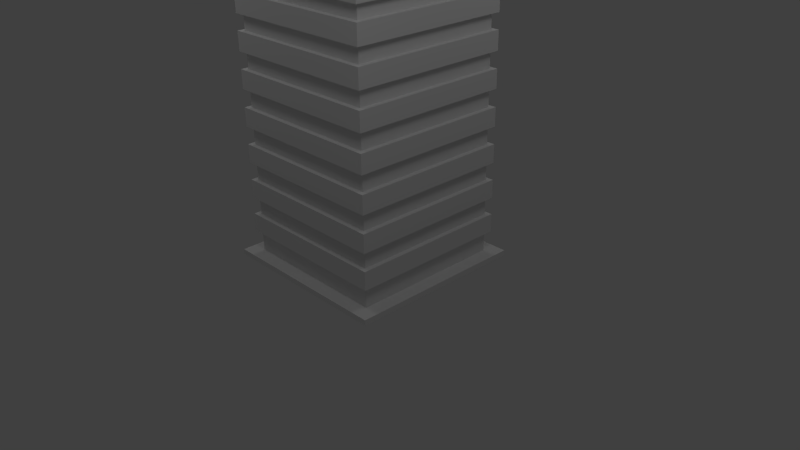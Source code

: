# Source: pala002.blend  (saved by Blender 2.63.0; exported with 4.5.12 LTS)
import bpy
from mathutils import Matrix  # noqa: F401  (used for matrix-valued properties, if any)

bpy.ops.wm.read_factory_settings(use_empty=True)
scene = bpy.context.scene
scene.name = 'Scene'

# ---- collections
col_collection_1 = bpy.data.collections.new('Collection 1'); scene.collection.children.link(col_collection_1)

# ---- materials (node trees are filled in below, after node groups)
mat_material = bpy.data.materials.new('Material')
mat_material.alpha_threshold = 0.0
mat_material.use_transparent_shadow = False
mat_material.roughness = 0.5
mat_material.line_color = (0.0, 0.0, 0.0, 1.0)

# ---- material node trees

# ---- world
world_world = bpy.data.worlds.new('World'); scene.world = world_world
world_world.color = (0.05088, 0.05088, 0.05088)
world_world.use_sun_shadow = False
world_world.sun_shadow_jitter_overblur = 0.0
world_world.cycles.sampling_method = 'MANUAL'
world_world.cycles.sample_map_resolution = 256

# ---- cameras
cam_camera = bpy.data.cameras.new('Camera')
cam_camera.clip_end = 100.0
cam_camera.lens = 35.0
cam_camera.sensor_width = 32.0
cam_camera.sensor_height = 18.0
cam_camera.ortho_scale = 7.314
cam_camera.dof.focus_distance = 0.0
cam_camera.dof.aperture_fstop = 128.0

# ---- lights
light_lamp_003 = bpy.data.lights.new('Lamp.003', 'POINT')
light_lamp_003.transmission_factor = 0.0
light_lamp_003.cutoff_distance = 30.0
light_lamp_003.energy = 100.0
light_lamp_003.shadow_buffer_clip_start = 1.001
light_lamp_003.shadow_soft_size = 1.0
light_lamp_003.shadow_maximum_resolution = 0.006
light_lamp_003.use_absolute_resolution = True
light_lamp_003.cycles.use_multiple_importance_sampling = False
light_lamp_002 = bpy.data.lights.new('Lamp.002', 'POINT')
light_lamp_002.transmission_factor = 0.0
light_lamp_002.cutoff_distance = 30.0
light_lamp_002.energy = 100.0
light_lamp_002.shadow_buffer_clip_start = 1.001
light_lamp_002.shadow_soft_size = 1.0
light_lamp_002.shadow_maximum_resolution = 0.006
light_lamp_002.use_absolute_resolution = True
light_lamp_002.cycles.use_multiple_importance_sampling = False
light_lamp_001 = bpy.data.lights.new('Lamp.001', 'POINT')
light_lamp_001.transmission_factor = 0.0
light_lamp_001.cutoff_distance = 30.0
light_lamp_001.energy = 100.0
light_lamp_001.shadow_buffer_clip_start = 1.001
light_lamp_001.shadow_soft_size = 1.0
light_lamp_001.shadow_maximum_resolution = 0.006
light_lamp_001.use_absolute_resolution = True
light_lamp_001.cycles.use_multiple_importance_sampling = False
light_lamp = bpy.data.lights.new('Lamp', 'POINT')
light_lamp.transmission_factor = 0.0
light_lamp.cutoff_distance = 30.0
light_lamp.energy = 100.0
light_lamp.shadow_buffer_clip_start = 1.001
light_lamp.shadow_soft_size = 1.0
light_lamp.shadow_maximum_resolution = 0.006
light_lamp.use_absolute_resolution = True
light_lamp.cycles.use_multiple_importance_sampling = False

# ---- meshes
me_cube_007 = bpy.data.meshes.new('Cube.007')
me_cube_007.from_pydata([(-0.9937, -0.9937, 1.786), (-0.9937, 0.9937, 1.786), (0.9937, 0.9937, 1.786), (0.9937, -0.9937, 1.786), (-0.9937, -0.9937, 5.92), (-0.9937, 0.9937, 5.92), (0.9937, 0.9937, 5.92), (0.9937, -0.9937, 5.92), (-0.9185, -0.9185, 5.92), (-0.9185, 0.9185, 5.92), (0.9185, 0.9185, 5.92), (0.9185, -0.9185, 5.92), (-0.7844, -0.8429, 5.771), (-0.7844, 0.8429, 5.771), (0.7844, 0.8429, 5.771), (0.7844, -0.8429, 5.771), (-1.182, -1.182, 1.757), (-1.182, 1.182, 1.757), (1.182, 1.182, 1.757), (1.182, -1.182, 1.757), (-1.182, -1.182, 1.826), (-1.182, 1.182, 1.826), (1.182, 1.182, 1.826), (1.182, -1.182, 1.826), (-1.054, -1.054, 4.859), (-1.054, 1.054, 4.859), (1.054, 1.054, 4.859), (1.054, -1.054, 4.859), (-1.054, -1.054, 5.101), (-1.054, 1.054, 5.101), (1.054, 1.054, 5.101), (1.054, -1.054, 5.101), (-1.054, -1.054, 2.096), (-1.054, 1.054, 2.096), (1.054, 1.054, 2.096), (1.054, -1.054, 2.096), (-1.054, -1.054, 2.338), (-1.054, 1.054, 2.338), (1.054, 1.054, 2.338), (1.054, -1.054, 2.338), (-1.054, -1.054, 2.563), (-1.054, 1.054, 2.563), (1.054, 1.054, 2.563), (1.054, -1.054, 2.563), (-1.054, -1.054, 2.805), (-1.054, 1.054, 2.805), (1.054, 1.054, 2.805), (1.054, -1.054, 2.805), (-1.054, -1.054, 3.03), (-1.054, 1.054, 3.03), (1.054, 1.054, 3.03), (1.054, -1.054, 3.03), (-1.054, -1.054, 3.272), (-1.054, 1.054, 3.272), (1.054, 1.054, 3.272), (1.054, -1.054, 3.272), (-1.054, -1.054, 3.497), (-1.054, 1.054, 3.497), (1.054, 1.054, 3.497), (1.054, -1.054, 3.497), (-1.054, -1.054, 3.74), (-1.054, 1.054, 3.74), (1.054, 1.054, 3.74), (1.054, -1.054, 3.74), (-1.054, -1.054, 3.964), (-1.054, 1.054, 3.964), (1.054, 1.054, 3.964), (1.054, -1.054, 3.964), (-1.054, -1.054, 4.207), (-1.054, 1.054, 4.207), (1.054, 1.054, 4.207), (1.054, -1.054, 4.207), (-1.054, -1.054, 4.417), (-1.054, 1.054, 4.417), (1.054, 1.054, 4.417), (1.054, -1.054, 4.417), (-1.054, -1.054, 4.66), (-1.054, 1.054, 4.66), (1.054, 1.054, 4.66), (1.054, -1.054, 4.66), (-1.054, -1.054, 5.276), (-1.054, 1.054, 5.276), (1.054, 1.054, 5.276), (1.054, -1.054, 5.276), (-1.054, -1.054, 5.518), (-1.054, 1.054, 5.518), (1.054, 1.054, 5.518), (1.054, -1.054, 5.518)], [], [(4, 5, 1, 0), (5, 6, 2, 1), (6, 7, 3, 2), (7, 4, 0, 3), (0, 1, 2, 3), (11, 8, 4, 7), (15, 12, 8, 11), (9, 10, 6, 5), (8, 9, 5, 4), (10, 11, 7, 6), (15, 14, 13, 12), (14, 15, 11, 10), (12, 13, 9, 8), (13, 14, 10, 9), (20, 21, 17, 16), (21, 22, 18, 17), (22, 23, 19, 18), (23, 20, 16, 19), (16, 17, 18, 19), (23, 22, 21, 20), (28, 29, 25, 24), (29, 30, 26, 25), (30, 31, 27, 26), (31, 28, 24, 27), (24, 25, 26, 27), (31, 30, 29, 28), (36, 37, 33, 32), (37, 38, 34, 33), (38, 39, 35, 34), (39, 36, 32, 35), (32, 33, 34, 35), (39, 38, 37, 36), (44, 45, 41, 40), (45, 46, 42, 41), (46, 47, 43, 42), (47, 44, 40, 43), (40, 41, 42, 43), (47, 46, 45, 44), (52, 53, 49, 48), (53, 54, 50, 49), (54, 55, 51, 50), (55, 52, 48, 51), (48, 49, 50, 51), (55, 54, 53, 52), (60, 61, 57, 56), (61, 62, 58, 57), (62, 63, 59, 58), (63, 60, 56, 59), (56, 57, 58, 59), (63, 62, 61, 60), (68, 69, 65, 64), (69, 70, 66, 65), (70, 71, 67, 66), (71, 68, 64, 67), (64, 65, 66, 67), (71, 70, 69, 68), (76, 77, 73, 72), (77, 78, 74, 73), (78, 79, 75, 74), (79, 76, 72, 75), (72, 73, 74, 75), (79, 78, 77, 76), (84, 85, 81, 80), (85, 86, 82, 81), (86, 87, 83, 82), (87, 84, 80, 83), (80, 81, 82, 83), (87, 86, 85, 84)])
_uv = me_cube_007.uv_layers.new(name='UVMap')
_uv.uv.foreach_set('vector', [0.2926, 0.6414, 0.5713, 0.6414, 0.5713, -0.005405, 0.2926, -0.005405, 0.5715, 0.6417, 0.2918, 0.6417, 0.2918, -0.005126, 0.5715, -0.005126, 0.5713, 0.6414, 0.2926, 0.6414, 0.2926, -0.005405, 0.5713, -0.005405, 0.2918, 0.6417, 0.5715, 0.6417, 0.5715, -0.005126, 0.2918, -0.005126, 0.0, 0.0, 0.0, 0.0, 0.0, 0.0, 0.0, 0.0, 0.02892, 0.5744, 0.2679, 0.5744, 0.2777, 0.5842, 0.01914, 0.5842, 0.2447, 0.6131, 0.054, 0.6131, 0.0377, 0.6333, 0.2609, 0.6333, 0.03157, 0.5763, 0.2705, 0.5763, 0.2803, 0.5861, 0.02179, 0.5861, 0.03024, 0.5757, 0.2692, 0.5757, 0.279, 0.5855, 0.02046, 0.5855, 0.02634, 0.577, 0.2653, 0.577, 0.2751, 0.5867, 0.01656, 0.5867, 0.3563, 0.6886, 0.6753, 0.6886, 0.6753, 0.9737, 0.3563, 0.9737, 0.2518, 0.6432, 0.04689, 0.6432, 0.0377, 0.6675, 0.2609, 0.6675, 0.04689, 0.6432, 0.2518, 0.6432, 0.2609, 0.6675, 0.0377, 0.6675, 0.054, 0.6131, 0.2447, 0.6131, 0.2609, 0.6333, 0.0377, 0.6333, 0.7274, 0.6529, 0.9659, 0.6529, 0.9659, 0.6839, 0.7274, 0.6839, 0.7274, 0.6529, 0.9659, 0.6529, 0.9659, 0.6839, 0.7274, 0.6839, 0.9659, 0.6839, 0.7274, 0.6839, 0.7274, 0.6529, 0.9659, 0.6529, 0.9659, 0.6839, 0.7274, 0.6839, 0.7274, 0.6529, 0.9659, 0.6529, 0.7181, 0.7132, 0.9752, 0.7132, 0.9752, 0.9704, 0.7181, 0.9704, 0.7181, 0.7132, 0.9752, 0.7132, 0.9752, 0.9704, 0.7181, 0.9704, 0.02514, 0.9683, 0.02436, 0.7131, 0.05372, 0.713, 0.0545, 0.9682, 0.02523, 0.9683, 0.02445, 0.7131, 0.05381, 0.713, 0.05459, 0.9682, 0.02516, 0.9683, 0.02438, 0.7131, 0.05374, 0.713, 0.05453, 0.9682, 0.02505, 0.9683, 0.02426, 0.7131, 0.05363, 0.713, 0.05441, 0.9682, 0.3568, 0.9753, 0.6785, 0.9753, 0.6785, 0.6929, 0.3568, 0.6929, 0.3568, 0.6929, 0.6785, 0.6929, 0.6785, 0.9753, 0.3568, 0.9753, 0.02528, 0.9669, 0.0245, 0.7145, 0.05353, 0.7144, 0.05431, 0.9668, 0.02537, 0.9669, 0.02459, 0.7145, 0.05362, 0.7144, 0.0544, 0.9668, 0.02529, 0.9669, 0.02452, 0.7145, 0.05355, 0.7144, 0.05432, 0.9668, 0.02518, 0.9669, 0.02441, 0.7145, 0.05344, 0.7144, 0.05421, 0.9668, 0.3565, 0.9754, 0.6787, 0.9754, 0.6787, 0.6927, 0.3565, 0.6927, 0.3565, 0.6927, 0.6787, 0.6927, 0.6787, 0.9754, 0.3565, 0.9754, 0.02528, 0.9669, 0.0245, 0.7145, 0.05353, 0.7144, 0.05431, 0.9668, 0.02537, 0.9669, 0.02459, 0.7145, 0.05362, 0.7144, 0.0544, 0.9668, 0.02529, 0.9669, 0.02452, 0.7145, 0.05355, 0.7144, 0.05432, 0.9668, 0.02518, 0.9669, 0.02441, 0.7145, 0.05344, 0.7144, 0.05421, 0.9668, 0.3565, 0.9754, 0.6787, 0.9754, 0.6787, 0.6927, 0.3565, 0.6927, 0.3565, 0.6927, 0.6787, 0.6927, 0.6787, 0.9754, 0.3565, 0.9754, 0.02528, 0.9669, 0.0245, 0.7145, 0.05353, 0.7144, 0.05431, 0.9668, 0.02537, 0.9669, 0.02459, 0.7145, 0.05362, 0.7144, 0.0544, 0.9668, 0.02529, 0.9669, 0.02452, 0.7145, 0.05355, 0.7144, 0.05432, 0.9668, 0.02518, 0.9669, 0.02441, 0.7145, 0.05344, 0.7144, 0.05421, 0.9668, 0.3565, 0.9754, 0.6787, 0.9754, 0.6787, 0.6927, 0.3565, 0.6927, 0.3565, 0.6927, 0.6787, 0.6927, 0.6787, 0.9754, 0.3565, 0.9754, 0.02528, 0.9669, 0.0245, 0.7145, 0.05353, 0.7144, 0.05431, 0.9668, 0.02537, 0.9669, 0.02459, 0.7145, 0.05362, 0.7144, 0.0544, 0.9668, 0.02529, 0.9669, 0.02452, 0.7145, 0.05355, 0.7144, 0.05432, 0.9668, 0.02518, 0.9669, 0.02441, 0.7145, 0.05344, 0.7144, 0.05421, 0.9668, 0.3565, 0.9754, 0.6787, 0.9754, 0.6787, 0.6927, 0.3565, 0.6927, 0.3565, 0.6927, 0.6787, 0.6927, 0.6787, 0.9754, 0.3565, 0.9754, 0.02528, 0.9669, 0.0245, 0.7145, 0.05353, 0.7144, 0.05431, 0.9668, 0.02537, 0.9669, 0.02459, 0.7145, 0.05362, 0.7144, 0.0544, 0.9668, 0.02529, 0.9669, 0.02452, 0.7145, 0.05355, 0.7144, 0.05432, 0.9668, 0.02518, 0.9669, 0.02441, 0.7145, 0.05344, 0.7144, 0.05421, 0.9668, 0.3565, 0.9754, 0.6787, 0.9754, 0.6787, 0.6927, 0.3565, 0.6927, 0.3565, 0.6927, 0.6787, 0.6927, 0.6787, 0.9754, 0.3565, 0.9754, 0.02528, 0.9669, 0.0245, 0.7145, 0.05353, 0.7144, 0.05431, 0.9668, 0.02537, 0.9669, 0.02459, 0.7145, 0.05362, 0.7144, 0.0544, 0.9668, 0.02529, 0.9669, 0.02452, 0.7145, 0.05355, 0.7144, 0.05432, 0.9668, 0.02518, 0.9669, 0.02441, 0.7145, 0.05344, 0.7144, 0.05421, 0.9668, 0.3565, 0.9754, 0.6787, 0.9754, 0.6787, 0.6927, 0.3565, 0.6927, 0.3565, 0.6927, 0.6787, 0.6927, 0.6787, 0.9754, 0.3565, 0.9754, 0.02514, 0.9683, 0.02436, 0.7131, 0.05372, 0.713, 0.0545, 0.9682, 0.02523, 0.9683, 0.02445, 0.7131, 0.05381, 0.713, 0.05459, 0.9682, 0.02516, 0.9683, 0.02438, 0.7131, 0.05374, 0.713, 0.05453, 0.9682, 0.02505, 0.9683, 0.02426, 0.7131, 0.05363, 0.713, 0.05441, 0.9682, 0.3568, 0.9753, 0.6785, 0.9753, 0.6785, 0.6929, 0.3568, 0.6929, 0.3568, 0.6929, 0.6785, 0.6929, 0.6785, 0.9753, 0.3568, 0.9753])
me_cube_007.materials.append(mat_material)
me_cube_007.use_remesh_preserve_volume = False
me_cube_007.use_remesh_preserve_attributes = False
me_cube_007.use_mirror_vertex_groups = False
me_cube_007.update()

# ---- objects
ob_lamp_003 = bpy.data.objects.new('Lamp.003', light_lamp_003)
ob_lamp_002 = bpy.data.objects.new('Lamp.002', light_lamp_002)
ob_lamp_001 = bpy.data.objects.new('Lamp.001', light_lamp_001)
ob_cube_007 = bpy.data.objects.new('Cube.007', me_cube_007)
ob_lamp = bpy.data.objects.new('Lamp', light_lamp)
ob_camera = bpy.data.objects.new('Camera', cam_camera)

# ---- transforms, parenting, visibility, modifiers, constraints
ob_lamp_003.location = (-4.07, 3.703, 8.94)
ob_lamp_003.rotation_euler = (0.6503, 0.05522, 1.866)
ob_lamp_003.scale = (1.514, 1.514, 1.514)
ob_lamp_003.lock_rotations_4d = False
ob_lamp_003.empty_display_type = 'ARROWS'
ob_lamp_003.color = (0.0, 0.0, 0.0, 0.0)
ob_lamp_003.lineart.crease_threshold = 0.0
ob_lamp_002.location = (-4.07, -3.548, 8.94)
ob_lamp_002.rotation_euler = (0.6503, 0.05522, 1.866)
ob_lamp_002.scale = (1.514, 1.514, 1.514)
ob_lamp_002.lock_rotations_4d = False
ob_lamp_002.empty_display_type = 'ARROWS'
ob_lamp_002.color = (0.0, 0.0, 0.0, 0.0)
ob_lamp_002.lineart.crease_threshold = 0.0
ob_lamp_001.location = (4.905, -3.548, 8.94)
ob_lamp_001.rotation_euler = (0.6503, 0.05522, 1.866)
ob_lamp_001.scale = (1.514, 1.514, 1.514)
ob_lamp_001.lock_rotations_4d = False
ob_lamp_001.empty_display_type = 'ARROWS'
ob_lamp_001.color = (0.0, 0.0, 0.0, 0.0)
ob_lamp_001.lineart.crease_threshold = 0.0
ob_cube_007.location = (0.0, 0.0, -2.669)
ob_cube_007.scale = (1.514, 1.514, 1.514)
ob_cube_007.lock_rotations_4d = False
ob_cube_007.empty_display_type = 'ARROWS'
ob_cube_007.lineart.crease_threshold = 0.0
ob_lamp.location = (4.905, 3.703, 8.94)
ob_lamp.rotation_euler = (0.6503, 0.05522, 1.866)
ob_lamp.scale = (1.514, 1.514, 1.514)
ob_lamp.lock_rotations_4d = False
ob_lamp.empty_display_type = 'ARROWS'
ob_lamp.color = (0.0, 0.0, 0.0, 0.0)
ob_lamp.lineart.crease_threshold = 0.0
ob_camera.location = (11.33, -9.855, 8.092)
ob_camera.rotation_euler = (1.109, 0.01082, 0.8149)
ob_camera.scale = (1.514, 1.514, 1.514)
ob_camera.lock_rotations_4d = False
ob_camera.empty_display_type = 'ARROWS'
ob_camera.color = (0.0, 0.0, 0.0, 0.0)
ob_camera.display_type = 'WIRE'
ob_camera.lineart.crease_threshold = 0.0

# ---- collection membership
col_collection_1.objects.link(ob_lamp_003)
col_collection_1.objects.link(ob_lamp_002)
col_collection_1.objects.link(ob_lamp_001)
col_collection_1.objects.link(ob_cube_007)
col_collection_1.objects.link(ob_lamp)
col_collection_1.objects.link(ob_camera)

# ---- scene / render settings (as saved in the file)
scene.camera = ob_camera
scene.frame_start = 1; scene.frame_end = 250; scene.frame_set(1)
scene.render.engine = 'BLENDER_EEVEE_NEXT'
scene.render.image_settings.color_mode = 'RGB'
scene.render.image_settings.compression = 90
scene.render.resolution_percentage = 50
scene.render.dither_intensity = 0.0
scene.render.bake_margin = 2
scene.render.bake_bias = 0.0
scene.cycles.use_denoising = False
scene.cycles.samples = 10
scene.cycles.sampling_pattern = 'TABULATED_SOBOL'
scene.cycles.light_sampling_threshold = 0.0
scene.cycles.use_adaptive_sampling = False
scene.cycles.use_light_tree = False
scene.cycles.blur_glossy = 0.0
scene.cycles.volume_bounces = 1
scene.cycles.pixel_filter_type = 'GAUSSIAN'
scene.cycles.sample_clamp_indirect = 0.0
scene.view_settings.view_transform = 'Standard'
bpy.context.view_layer.update()
